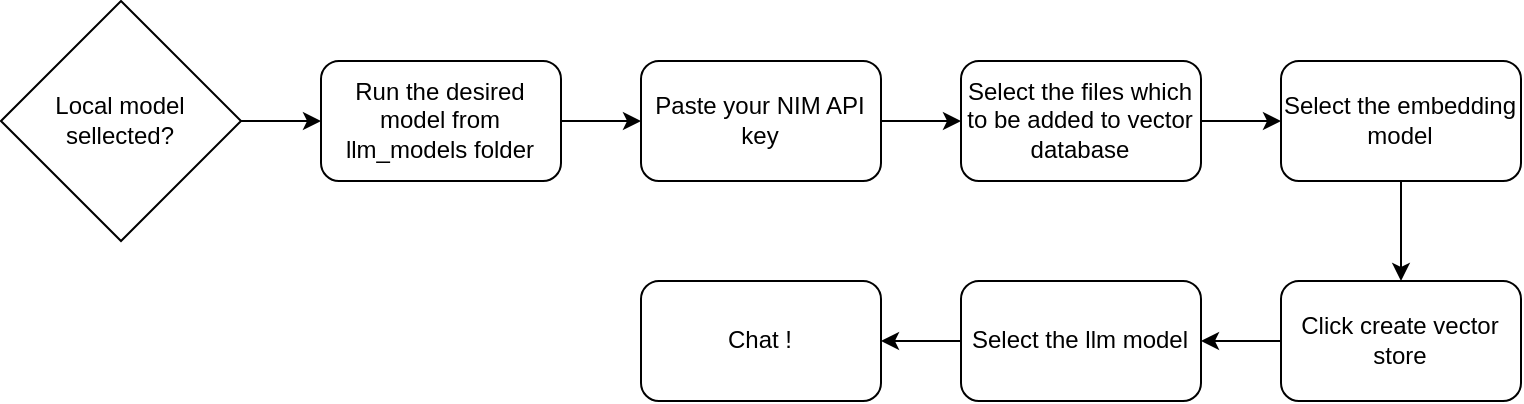

The diagram above was exported from draw.io. Its source (the exported page's mxGraphModel, read from the mxfile embedded in the PNG):
<mxGraphModel dx="1137" dy="630" grid="1" gridSize="10" guides="1" tooltips="1" connect="1" arrows="1" fold="1" page="1" pageScale="1" pageWidth="850" pageHeight="1100" math="0" shadow="0">
  <root>
    <mxCell id="0" />
    <mxCell id="1" parent="0" />
    <mxCell id="6nciPROcbd6g5CWfN1zE-3" style="edgeStyle=orthogonalEdgeStyle;rounded=0;orthogonalLoop=1;jettySize=auto;html=1;entryX=0;entryY=0.5;entryDx=0;entryDy=0;" edge="1" parent="1" source="6nciPROcbd6g5CWfN1zE-1" target="6nciPROcbd6g5CWfN1zE-2">
      <mxGeometry relative="1" as="geometry" />
    </mxCell>
    <mxCell id="6nciPROcbd6g5CWfN1zE-1" value="Paste your NIM API key" style="rounded=1;whiteSpace=wrap;html=1;" vertex="1" parent="1">
      <mxGeometry x="360" y="50" width="120" height="60" as="geometry" />
    </mxCell>
    <mxCell id="6nciPROcbd6g5CWfN1zE-5" style="edgeStyle=orthogonalEdgeStyle;rounded=0;orthogonalLoop=1;jettySize=auto;html=1;entryX=0;entryY=0.5;entryDx=0;entryDy=0;" edge="1" parent="1" source="6nciPROcbd6g5CWfN1zE-2" target="6nciPROcbd6g5CWfN1zE-4">
      <mxGeometry relative="1" as="geometry" />
    </mxCell>
    <mxCell id="6nciPROcbd6g5CWfN1zE-2" value="Select the files which to be added to vector database" style="rounded=1;whiteSpace=wrap;html=1;" vertex="1" parent="1">
      <mxGeometry x="520" y="50" width="120" height="60" as="geometry" />
    </mxCell>
    <mxCell id="6nciPROcbd6g5CWfN1zE-17" style="edgeStyle=orthogonalEdgeStyle;rounded=0;orthogonalLoop=1;jettySize=auto;html=1;entryX=0.5;entryY=0;entryDx=0;entryDy=0;" edge="1" parent="1" source="6nciPROcbd6g5CWfN1zE-4" target="6nciPROcbd6g5CWfN1zE-6">
      <mxGeometry relative="1" as="geometry" />
    </mxCell>
    <mxCell id="6nciPROcbd6g5CWfN1zE-4" value="Select the embedding model" style="rounded=1;whiteSpace=wrap;html=1;" vertex="1" parent="1">
      <mxGeometry x="680" y="50" width="120" height="60" as="geometry" />
    </mxCell>
    <mxCell id="6nciPROcbd6g5CWfN1zE-18" style="edgeStyle=orthogonalEdgeStyle;rounded=0;orthogonalLoop=1;jettySize=auto;html=1;entryX=1;entryY=0.5;entryDx=0;entryDy=0;" edge="1" parent="1" source="6nciPROcbd6g5CWfN1zE-6" target="6nciPROcbd6g5CWfN1zE-8">
      <mxGeometry relative="1" as="geometry" />
    </mxCell>
    <mxCell id="6nciPROcbd6g5CWfN1zE-6" value="Click create vector store" style="rounded=1;whiteSpace=wrap;html=1;" vertex="1" parent="1">
      <mxGeometry x="680" y="160" width="120" height="60" as="geometry" />
    </mxCell>
    <mxCell id="6nciPROcbd6g5CWfN1zE-22" style="edgeStyle=orthogonalEdgeStyle;rounded=0;orthogonalLoop=1;jettySize=auto;html=1;" edge="1" parent="1" source="6nciPROcbd6g5CWfN1zE-8" target="6nciPROcbd6g5CWfN1zE-21">
      <mxGeometry relative="1" as="geometry" />
    </mxCell>
    <mxCell id="6nciPROcbd6g5CWfN1zE-8" value="Select the llm model" style="rounded=1;whiteSpace=wrap;html=1;" vertex="1" parent="1">
      <mxGeometry x="520" y="160" width="120" height="60" as="geometry" />
    </mxCell>
    <mxCell id="6nciPROcbd6g5CWfN1zE-19" style="edgeStyle=orthogonalEdgeStyle;rounded=0;orthogonalLoop=1;jettySize=auto;html=1;entryX=0;entryY=0.5;entryDx=0;entryDy=0;" edge="1" parent="1" source="6nciPROcbd6g5CWfN1zE-11" target="6nciPROcbd6g5CWfN1zE-16">
      <mxGeometry relative="1" as="geometry" />
    </mxCell>
    <mxCell id="6nciPROcbd6g5CWfN1zE-11" value="Local model sellected?" style="rhombus;whiteSpace=wrap;html=1;" vertex="1" parent="1">
      <mxGeometry x="40" y="20" width="120" height="120" as="geometry" />
    </mxCell>
    <mxCell id="6nciPROcbd6g5CWfN1zE-20" style="edgeStyle=orthogonalEdgeStyle;rounded=0;orthogonalLoop=1;jettySize=auto;html=1;entryX=0;entryY=0.5;entryDx=0;entryDy=0;" edge="1" parent="1" source="6nciPROcbd6g5CWfN1zE-16" target="6nciPROcbd6g5CWfN1zE-1">
      <mxGeometry relative="1" as="geometry" />
    </mxCell>
    <mxCell id="6nciPROcbd6g5CWfN1zE-16" value="Run the desired model from llm_models folder" style="rounded=1;whiteSpace=wrap;html=1;" vertex="1" parent="1">
      <mxGeometry x="200" y="50" width="120" height="60" as="geometry" />
    </mxCell>
    <mxCell id="6nciPROcbd6g5CWfN1zE-21" value="Chat !" style="rounded=1;whiteSpace=wrap;html=1;" vertex="1" parent="1">
      <mxGeometry x="360" y="160" width="120" height="60" as="geometry" />
    </mxCell>
  </root>
</mxGraphModel>